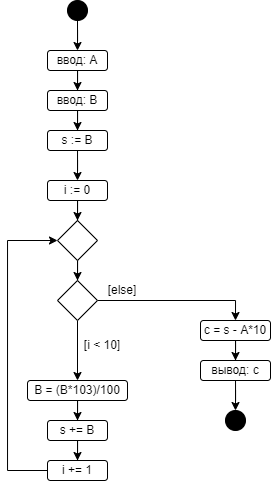

The diagram above was exported from draw.io. Its source (the exported page's mxGraphModel, read from the mxfile embedded in the PNG):
<mxGraphModel dx="425" dy="472" grid="1" gridSize="10" guides="1" tooltips="1" connect="1" arrows="1" fold="1" page="1" pageScale="1" pageWidth="827" pageHeight="1169" math="0" shadow="0">
  <root>
    <mxCell id="0" />
    <mxCell id="1" parent="0" />
    <mxCell id="mfLZHZf16I2YXj5iRNrQ-5" style="edgeStyle=orthogonalEdgeStyle;rounded=0;orthogonalLoop=1;jettySize=auto;html=1;entryX=0.5;entryY=0;entryDx=0;entryDy=0;" edge="1" parent="1" source="mfLZHZf16I2YXj5iRNrQ-1" target="mfLZHZf16I2YXj5iRNrQ-2">
      <mxGeometry relative="1" as="geometry" />
    </mxCell>
    <mxCell id="mfLZHZf16I2YXj5iRNrQ-1" value="" style="ellipse;whiteSpace=wrap;html=1;aspect=fixed;fillColor=#000000;" vertex="1" parent="1">
      <mxGeometry x="280" y="290" width="20" height="20" as="geometry" />
    </mxCell>
    <mxCell id="mfLZHZf16I2YXj5iRNrQ-4" style="edgeStyle=orthogonalEdgeStyle;rounded=0;orthogonalLoop=1;jettySize=auto;html=1;entryX=0.5;entryY=0;entryDx=0;entryDy=0;" edge="1" parent="1" source="mfLZHZf16I2YXj5iRNrQ-2" target="mfLZHZf16I2YXj5iRNrQ-3">
      <mxGeometry relative="1" as="geometry" />
    </mxCell>
    <mxCell id="mfLZHZf16I2YXj5iRNrQ-2" value="ввод: A" style="rounded=1;whiteSpace=wrap;html=1;" vertex="1" parent="1">
      <mxGeometry x="260" y="340" width="60" height="20" as="geometry" />
    </mxCell>
    <mxCell id="mfLZHZf16I2YXj5iRNrQ-7" style="edgeStyle=orthogonalEdgeStyle;rounded=0;orthogonalLoop=1;jettySize=auto;html=1;entryX=0.5;entryY=0;entryDx=0;entryDy=0;" edge="1" parent="1" source="mfLZHZf16I2YXj5iRNrQ-3" target="mfLZHZf16I2YXj5iRNrQ-6">
      <mxGeometry relative="1" as="geometry" />
    </mxCell>
    <mxCell id="mfLZHZf16I2YXj5iRNrQ-3" value="ввод: B" style="rounded=1;whiteSpace=wrap;html=1;" vertex="1" parent="1">
      <mxGeometry x="260" y="380" width="60" height="20" as="geometry" />
    </mxCell>
    <mxCell id="mfLZHZf16I2YXj5iRNrQ-15" style="edgeStyle=orthogonalEdgeStyle;rounded=0;orthogonalLoop=1;jettySize=auto;html=1;entryX=0.5;entryY=0;entryDx=0;entryDy=0;" edge="1" parent="1" source="mfLZHZf16I2YXj5iRNrQ-6" target="mfLZHZf16I2YXj5iRNrQ-14">
      <mxGeometry relative="1" as="geometry" />
    </mxCell>
    <mxCell id="mfLZHZf16I2YXj5iRNrQ-6" value="s := B" style="rounded=1;whiteSpace=wrap;html=1;" vertex="1" parent="1">
      <mxGeometry x="260" y="420" width="60" height="20" as="geometry" />
    </mxCell>
    <mxCell id="mfLZHZf16I2YXj5iRNrQ-11" style="edgeStyle=orthogonalEdgeStyle;rounded=0;orthogonalLoop=1;jettySize=auto;html=1;entryX=0.5;entryY=0;entryDx=0;entryDy=0;" edge="1" parent="1" source="mfLZHZf16I2YXj5iRNrQ-8" target="mfLZHZf16I2YXj5iRNrQ-10">
      <mxGeometry relative="1" as="geometry" />
    </mxCell>
    <mxCell id="mfLZHZf16I2YXj5iRNrQ-8" value="" style="rhombus;whiteSpace=wrap;html=1;" vertex="1" parent="1">
      <mxGeometry x="270" y="510" width="40" height="40" as="geometry" />
    </mxCell>
    <mxCell id="mfLZHZf16I2YXj5iRNrQ-12" style="edgeStyle=orthogonalEdgeStyle;rounded=0;orthogonalLoop=1;jettySize=auto;html=1;entryX=0.5;entryY=0;entryDx=0;entryDy=0;" edge="1" parent="1" source="mfLZHZf16I2YXj5iRNrQ-10" target="mfLZHZf16I2YXj5iRNrQ-18">
      <mxGeometry relative="1" as="geometry">
        <mxPoint x="180" y="620" as="targetPoint" />
      </mxGeometry>
    </mxCell>
    <mxCell id="mfLZHZf16I2YXj5iRNrQ-13" style="edgeStyle=orthogonalEdgeStyle;rounded=0;orthogonalLoop=1;jettySize=auto;html=1;entryX=0.5;entryY=0;entryDx=0;entryDy=0;" edge="1" parent="1" source="mfLZHZf16I2YXj5iRNrQ-10" target="mfLZHZf16I2YXj5iRNrQ-27">
      <mxGeometry relative="1" as="geometry">
        <mxPoint x="390" y="590" as="targetPoint" />
      </mxGeometry>
    </mxCell>
    <mxCell id="mfLZHZf16I2YXj5iRNrQ-10" value="" style="rhombus;whiteSpace=wrap;html=1;" vertex="1" parent="1">
      <mxGeometry x="270" y="570" width="40" height="40" as="geometry" />
    </mxCell>
    <mxCell id="mfLZHZf16I2YXj5iRNrQ-16" style="edgeStyle=orthogonalEdgeStyle;rounded=0;orthogonalLoop=1;jettySize=auto;html=1;entryX=0.5;entryY=0;entryDx=0;entryDy=0;" edge="1" parent="1" source="mfLZHZf16I2YXj5iRNrQ-14" target="mfLZHZf16I2YXj5iRNrQ-8">
      <mxGeometry relative="1" as="geometry" />
    </mxCell>
    <mxCell id="mfLZHZf16I2YXj5iRNrQ-14" value="i := 0" style="rounded=1;whiteSpace=wrap;html=1;" vertex="1" parent="1">
      <mxGeometry x="260" y="470" width="60" height="20" as="geometry" />
    </mxCell>
    <mxCell id="mfLZHZf16I2YXj5iRNrQ-17" value="[i &amp;lt; 10]" style="text;html=1;strokeColor=none;fillColor=none;align=center;verticalAlign=middle;whiteSpace=wrap;rounded=0;" vertex="1" parent="1">
      <mxGeometry x="290" y="630" width="50" height="10" as="geometry" />
    </mxCell>
    <mxCell id="mfLZHZf16I2YXj5iRNrQ-21" style="edgeStyle=orthogonalEdgeStyle;rounded=0;orthogonalLoop=1;jettySize=auto;html=1;entryX=0.5;entryY=0;entryDx=0;entryDy=0;" edge="1" parent="1" source="mfLZHZf16I2YXj5iRNrQ-18" target="mfLZHZf16I2YXj5iRNrQ-20">
      <mxGeometry relative="1" as="geometry" />
    </mxCell>
    <mxCell id="mfLZHZf16I2YXj5iRNrQ-18" value="B = (B*103)/100" style="rounded=1;whiteSpace=wrap;html=1;" vertex="1" parent="1">
      <mxGeometry x="240" y="670" width="100" height="20" as="geometry" />
    </mxCell>
    <mxCell id="mfLZHZf16I2YXj5iRNrQ-19" value="[else]" style="text;html=1;strokeColor=none;fillColor=none;align=center;verticalAlign=middle;whiteSpace=wrap;rounded=0;" vertex="1" parent="1">
      <mxGeometry x="310" y="575" width="50" height="10" as="geometry" />
    </mxCell>
    <mxCell id="mfLZHZf16I2YXj5iRNrQ-24" style="edgeStyle=orthogonalEdgeStyle;rounded=0;orthogonalLoop=1;jettySize=auto;html=1;entryX=0.5;entryY=0;entryDx=0;entryDy=0;" edge="1" parent="1" source="mfLZHZf16I2YXj5iRNrQ-20" target="mfLZHZf16I2YXj5iRNrQ-23">
      <mxGeometry relative="1" as="geometry" />
    </mxCell>
    <mxCell id="mfLZHZf16I2YXj5iRNrQ-20" value="s += B" style="rounded=1;whiteSpace=wrap;html=1;" vertex="1" parent="1">
      <mxGeometry x="260" y="710" width="60" height="20" as="geometry" />
    </mxCell>
    <mxCell id="mfLZHZf16I2YXj5iRNrQ-25" style="edgeStyle=orthogonalEdgeStyle;rounded=0;orthogonalLoop=1;jettySize=auto;html=1;entryX=0;entryY=0.5;entryDx=0;entryDy=0;" edge="1" parent="1" source="mfLZHZf16I2YXj5iRNrQ-23" target="mfLZHZf16I2YXj5iRNrQ-8">
      <mxGeometry relative="1" as="geometry">
        <Array as="points">
          <mxPoint x="220" y="760" />
          <mxPoint x="220" y="530" />
        </Array>
      </mxGeometry>
    </mxCell>
    <mxCell id="mfLZHZf16I2YXj5iRNrQ-23" value="i += 1" style="rounded=1;whiteSpace=wrap;html=1;" vertex="1" parent="1">
      <mxGeometry x="260" y="750" width="60" height="20" as="geometry" />
    </mxCell>
    <mxCell id="mfLZHZf16I2YXj5iRNrQ-29" style="edgeStyle=orthogonalEdgeStyle;rounded=0;orthogonalLoop=1;jettySize=auto;html=1;entryX=0.5;entryY=0;entryDx=0;entryDy=0;" edge="1" parent="1" source="mfLZHZf16I2YXj5iRNrQ-27" target="mfLZHZf16I2YXj5iRNrQ-28">
      <mxGeometry relative="1" as="geometry" />
    </mxCell>
    <mxCell id="mfLZHZf16I2YXj5iRNrQ-27" value="c = s - A*10" style="rounded=1;whiteSpace=wrap;html=1;" vertex="1" parent="1">
      <mxGeometry x="413" y="610" width="70" height="20" as="geometry" />
    </mxCell>
    <mxCell id="mfLZHZf16I2YXj5iRNrQ-32" style="edgeStyle=orthogonalEdgeStyle;rounded=0;orthogonalLoop=1;jettySize=auto;html=1;entryX=0.5;entryY=0;entryDx=0;entryDy=0;" edge="1" parent="1" source="mfLZHZf16I2YXj5iRNrQ-28" target="mfLZHZf16I2YXj5iRNrQ-31">
      <mxGeometry relative="1" as="geometry" />
    </mxCell>
    <mxCell id="mfLZHZf16I2YXj5iRNrQ-28" value="вывод: c" style="rounded=1;whiteSpace=wrap;html=1;" vertex="1" parent="1">
      <mxGeometry x="413" y="650" width="70" height="20" as="geometry" />
    </mxCell>
    <mxCell id="mfLZHZf16I2YXj5iRNrQ-31" value="" style="ellipse;whiteSpace=wrap;html=1;aspect=fixed;fillColor=#000000;" vertex="1" parent="1">
      <mxGeometry x="438" y="700" width="20" height="20" as="geometry" />
    </mxCell>
  </root>
</mxGraphModel>